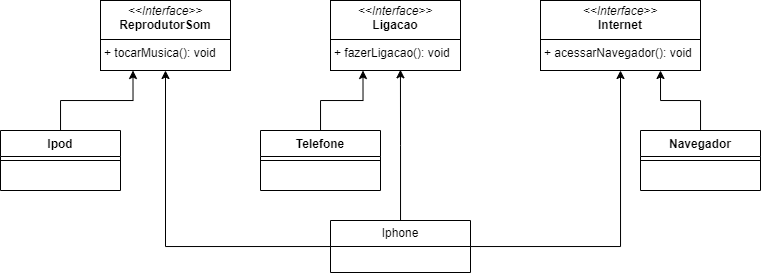

The diagram above was exported from draw.io. Its source (the exported page's mxGraphModel, read from the mxfile embedded in the PNG):
<mxGraphModel dx="1927" dy="509" grid="1" gridSize="10" guides="1" tooltips="1" connect="1" arrows="1" fold="1" page="1" pageScale="1" pageWidth="827" pageHeight="1169" math="0" shadow="0">
  <root>
    <mxCell id="WIyWlLk6GJQsqaUBKTNV-0" />
    <mxCell id="WIyWlLk6GJQsqaUBKTNV-1" parent="WIyWlLk6GJQsqaUBKTNV-0" />
    <mxCell id="yKTZKvKuW7S1DlbbzXcF-9" style="edgeStyle=orthogonalEdgeStyle;rounded=0;orthogonalLoop=1;jettySize=auto;html=1;entryX=0.5;entryY=1;entryDx=0;entryDy=0;" edge="1" parent="WIyWlLk6GJQsqaUBKTNV-1" source="yKTZKvKuW7S1DlbbzXcF-0" target="yKTZKvKuW7S1DlbbzXcF-6">
      <mxGeometry relative="1" as="geometry" />
    </mxCell>
    <mxCell id="yKTZKvKuW7S1DlbbzXcF-11" style="edgeStyle=orthogonalEdgeStyle;rounded=0;orthogonalLoop=1;jettySize=auto;html=1;entryX=0.5;entryY=1;entryDx=0;entryDy=0;" edge="1" parent="WIyWlLk6GJQsqaUBKTNV-1" source="yKTZKvKuW7S1DlbbzXcF-0" target="yKTZKvKuW7S1DlbbzXcF-8">
      <mxGeometry relative="1" as="geometry" />
    </mxCell>
    <mxCell id="yKTZKvKuW7S1DlbbzXcF-0" value="Iphone" style="swimlane;fontStyle=0;childLayout=stackLayout;horizontal=1;startSize=26;fillColor=none;horizontalStack=0;resizeParent=1;resizeParentMax=0;resizeLast=0;collapsible=1;marginBottom=0;whiteSpace=wrap;html=1;" vertex="1" parent="WIyWlLk6GJQsqaUBKTNV-1">
      <mxGeometry x="250" y="490" width="140" height="52" as="geometry" />
    </mxCell>
    <mxCell id="yKTZKvKuW7S1DlbbzXcF-6" value="&lt;p style=&quot;margin:0px;margin-top:4px;text-align:center;&quot;&gt;&lt;i&gt;&amp;lt;&amp;lt;Interface&amp;gt;&amp;gt;&lt;/i&gt;&lt;br&gt;&lt;b&gt;ReprodutorSom&lt;/b&gt;&lt;/p&gt;&lt;hr size=&quot;1&quot; style=&quot;border-style:solid;&quot;&gt;&lt;p style=&quot;margin:0px;margin-left:4px;&quot;&gt;&lt;span style=&quot;background-color: initial;&quot;&gt;+ tocarMusica(): void&lt;/span&gt;&lt;br&gt;&lt;/p&gt;&lt;p style=&quot;margin:0px;margin-left:4px;&quot;&gt;&lt;span style=&quot;background-color: initial;&quot;&gt;&lt;br&gt;&lt;/span&gt;&lt;/p&gt;&lt;p style=&quot;margin:0px;margin-left:4px;&quot;&gt;&lt;br&gt;&lt;/p&gt;" style="verticalAlign=top;align=left;overflow=fill;html=1;whiteSpace=wrap;" vertex="1" parent="WIyWlLk6GJQsqaUBKTNV-1">
      <mxGeometry x="20" y="270" width="130" height="70" as="geometry" />
    </mxCell>
    <mxCell id="yKTZKvKuW7S1DlbbzXcF-7" value="&lt;p style=&quot;margin:0px;margin-top:4px;text-align:center;&quot;&gt;&lt;i&gt;&amp;lt;&amp;lt;Interface&amp;gt;&amp;gt;&lt;/i&gt;&lt;br&gt;&lt;b&gt;Ligacao&lt;/b&gt;&lt;/p&gt;&lt;hr size=&quot;1&quot; style=&quot;border-style:solid;&quot;&gt;&lt;p style=&quot;margin:0px;margin-left:4px;&quot;&gt;&lt;span style=&quot;background-color: initial;&quot;&gt;+ fazerLigacao&lt;/span&gt;&lt;span style=&quot;background-color: initial;&quot;&gt;(): void&lt;/span&gt;&lt;/p&gt;&lt;p style=&quot;margin:0px;margin-left:4px;&quot;&gt;&lt;span style=&quot;background-color: initial;&quot;&gt;&lt;br&gt;&lt;/span&gt;&lt;/p&gt;&lt;p style=&quot;margin:0px;margin-left:4px;&quot;&gt;&lt;br&gt;&lt;/p&gt;" style="verticalAlign=top;align=left;overflow=fill;html=1;whiteSpace=wrap;" vertex="1" parent="WIyWlLk6GJQsqaUBKTNV-1">
      <mxGeometry x="250" y="270" width="130" height="70" as="geometry" />
    </mxCell>
    <mxCell id="yKTZKvKuW7S1DlbbzXcF-8" value="&lt;p style=&quot;margin:0px;margin-top:4px;text-align:center;&quot;&gt;&lt;i&gt;&amp;lt;&amp;lt;Interface&amp;gt;&amp;gt;&lt;/i&gt;&lt;br&gt;&lt;b&gt;Internet&lt;/b&gt;&lt;/p&gt;&lt;hr size=&quot;1&quot; style=&quot;border-style:solid;&quot;&gt;&lt;p style=&quot;margin:0px;margin-left:4px;&quot;&gt;&lt;span style=&quot;background-color: initial;&quot;&gt;+ acessarNavegador&lt;/span&gt;&lt;span style=&quot;background-color: initial;&quot;&gt;(): void&lt;/span&gt;&lt;/p&gt;&lt;p style=&quot;margin:0px;margin-left:4px;&quot;&gt;&lt;span style=&quot;background-color: initial;&quot;&gt;&lt;br&gt;&lt;/span&gt;&lt;/p&gt;&lt;p style=&quot;margin:0px;margin-left:4px;&quot;&gt;&lt;br&gt;&lt;/p&gt;" style="verticalAlign=top;align=left;overflow=fill;html=1;whiteSpace=wrap;" vertex="1" parent="WIyWlLk6GJQsqaUBKTNV-1">
      <mxGeometry x="460" y="270" width="160" height="70" as="geometry" />
    </mxCell>
    <mxCell id="yKTZKvKuW7S1DlbbzXcF-10" style="edgeStyle=orthogonalEdgeStyle;rounded=0;orthogonalLoop=1;jettySize=auto;html=1;entryX=0.538;entryY=0.99;entryDx=0;entryDy=0;entryPerimeter=0;" edge="1" parent="WIyWlLk6GJQsqaUBKTNV-1" source="yKTZKvKuW7S1DlbbzXcF-0" target="yKTZKvKuW7S1DlbbzXcF-7">
      <mxGeometry relative="1" as="geometry" />
    </mxCell>
    <mxCell id="yKTZKvKuW7S1DlbbzXcF-23" style="edgeStyle=orthogonalEdgeStyle;rounded=0;orthogonalLoop=1;jettySize=auto;html=1;entryX=0.25;entryY=1;entryDx=0;entryDy=0;" edge="1" parent="WIyWlLk6GJQsqaUBKTNV-1" source="yKTZKvKuW7S1DlbbzXcF-18" target="yKTZKvKuW7S1DlbbzXcF-6">
      <mxGeometry relative="1" as="geometry" />
    </mxCell>
    <mxCell id="yKTZKvKuW7S1DlbbzXcF-18" value="&lt;b&gt;Ipod&lt;/b&gt;" style="swimlane;fontStyle=1;align=center;verticalAlign=top;childLayout=stackLayout;horizontal=1;startSize=26;horizontalStack=0;resizeParent=1;resizeParentMax=0;resizeLast=0;collapsible=1;marginBottom=0;whiteSpace=wrap;html=1;" vertex="1" parent="WIyWlLk6GJQsqaUBKTNV-1">
      <mxGeometry x="-80" y="400" width="120" height="60" as="geometry" />
    </mxCell>
    <mxCell id="yKTZKvKuW7S1DlbbzXcF-20" value="" style="line;strokeWidth=1;fillColor=none;align=left;verticalAlign=middle;spacingTop=-1;spacingLeft=3;spacingRight=3;rotatable=0;labelPosition=right;points=[];portConstraint=eastwest;strokeColor=inherit;" vertex="1" parent="yKTZKvKuW7S1DlbbzXcF-18">
      <mxGeometry y="26" width="120" height="8" as="geometry" />
    </mxCell>
    <mxCell id="yKTZKvKuW7S1DlbbzXcF-21" value="&lt;div&gt;&lt;br&gt;&lt;/div&gt;&lt;div&gt;&lt;br&gt;&lt;/div&gt;" style="text;strokeColor=none;fillColor=none;align=left;verticalAlign=top;spacingLeft=4;spacingRight=4;overflow=hidden;rotatable=0;points=[[0,0.5],[1,0.5]];portConstraint=eastwest;whiteSpace=wrap;html=1;" vertex="1" parent="yKTZKvKuW7S1DlbbzXcF-18">
      <mxGeometry y="34" width="120" height="26" as="geometry" />
    </mxCell>
    <mxCell id="yKTZKvKuW7S1DlbbzXcF-27" style="edgeStyle=orthogonalEdgeStyle;rounded=0;orthogonalLoop=1;jettySize=auto;html=1;entryX=0.25;entryY=1;entryDx=0;entryDy=0;" edge="1" parent="WIyWlLk6GJQsqaUBKTNV-1" source="yKTZKvKuW7S1DlbbzXcF-24" target="yKTZKvKuW7S1DlbbzXcF-7">
      <mxGeometry relative="1" as="geometry" />
    </mxCell>
    <mxCell id="yKTZKvKuW7S1DlbbzXcF-24" value="&lt;b&gt;Telefone&lt;/b&gt;&lt;div&gt;&lt;b&gt;&lt;br&gt;&lt;/b&gt;&lt;/div&gt;" style="swimlane;fontStyle=1;align=center;verticalAlign=top;childLayout=stackLayout;horizontal=1;startSize=26;horizontalStack=0;resizeParent=1;resizeParentMax=0;resizeLast=0;collapsible=1;marginBottom=0;whiteSpace=wrap;html=1;" vertex="1" parent="WIyWlLk6GJQsqaUBKTNV-1">
      <mxGeometry x="180" y="400" width="120" height="60" as="geometry" />
    </mxCell>
    <mxCell id="yKTZKvKuW7S1DlbbzXcF-25" value="" style="line;strokeWidth=1;fillColor=none;align=left;verticalAlign=middle;spacingTop=-1;spacingLeft=3;spacingRight=3;rotatable=0;labelPosition=right;points=[];portConstraint=eastwest;strokeColor=inherit;" vertex="1" parent="yKTZKvKuW7S1DlbbzXcF-24">
      <mxGeometry y="26" width="120" height="8" as="geometry" />
    </mxCell>
    <mxCell id="yKTZKvKuW7S1DlbbzXcF-26" value="&lt;div&gt;&lt;br&gt;&lt;/div&gt;&lt;div&gt;&lt;br&gt;&lt;/div&gt;" style="text;strokeColor=none;fillColor=none;align=left;verticalAlign=top;spacingLeft=4;spacingRight=4;overflow=hidden;rotatable=0;points=[[0,0.5],[1,0.5]];portConstraint=eastwest;whiteSpace=wrap;html=1;" vertex="1" parent="yKTZKvKuW7S1DlbbzXcF-24">
      <mxGeometry y="34" width="120" height="26" as="geometry" />
    </mxCell>
    <mxCell id="yKTZKvKuW7S1DlbbzXcF-31" style="edgeStyle=orthogonalEdgeStyle;rounded=0;orthogonalLoop=1;jettySize=auto;html=1;entryX=0.75;entryY=1;entryDx=0;entryDy=0;" edge="1" parent="WIyWlLk6GJQsqaUBKTNV-1" source="yKTZKvKuW7S1DlbbzXcF-28" target="yKTZKvKuW7S1DlbbzXcF-8">
      <mxGeometry relative="1" as="geometry" />
    </mxCell>
    <mxCell id="yKTZKvKuW7S1DlbbzXcF-28" value="&lt;b&gt;Navegador&lt;/b&gt;&lt;div&gt;&lt;b&gt;&lt;br&gt;&lt;/b&gt;&lt;/div&gt;" style="swimlane;fontStyle=1;align=center;verticalAlign=top;childLayout=stackLayout;horizontal=1;startSize=26;horizontalStack=0;resizeParent=1;resizeParentMax=0;resizeLast=0;collapsible=1;marginBottom=0;whiteSpace=wrap;html=1;" vertex="1" parent="WIyWlLk6GJQsqaUBKTNV-1">
      <mxGeometry x="560" y="400" width="120" height="60" as="geometry" />
    </mxCell>
    <mxCell id="yKTZKvKuW7S1DlbbzXcF-29" value="" style="line;strokeWidth=1;fillColor=none;align=left;verticalAlign=middle;spacingTop=-1;spacingLeft=3;spacingRight=3;rotatable=0;labelPosition=right;points=[];portConstraint=eastwest;strokeColor=inherit;" vertex="1" parent="yKTZKvKuW7S1DlbbzXcF-28">
      <mxGeometry y="26" width="120" height="8" as="geometry" />
    </mxCell>
    <mxCell id="yKTZKvKuW7S1DlbbzXcF-30" value="&lt;div&gt;&lt;br&gt;&lt;/div&gt;&lt;div&gt;&lt;br&gt;&lt;/div&gt;" style="text;strokeColor=none;fillColor=none;align=left;verticalAlign=top;spacingLeft=4;spacingRight=4;overflow=hidden;rotatable=0;points=[[0,0.5],[1,0.5]];portConstraint=eastwest;whiteSpace=wrap;html=1;" vertex="1" parent="yKTZKvKuW7S1DlbbzXcF-28">
      <mxGeometry y="34" width="120" height="26" as="geometry" />
    </mxCell>
  </root>
</mxGraphModel>